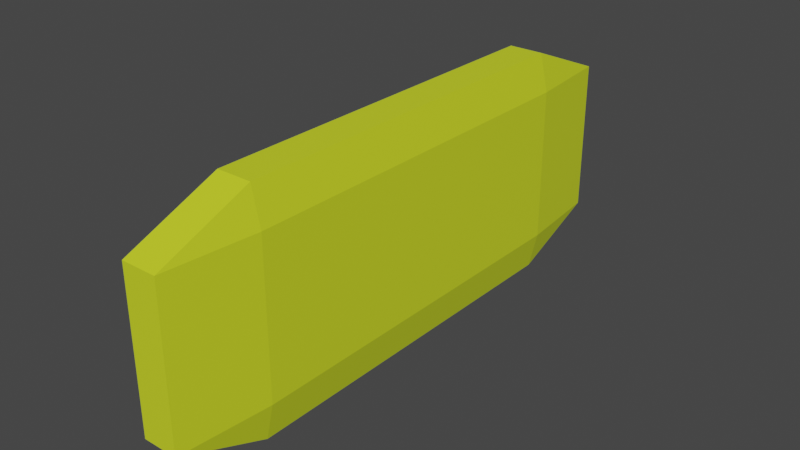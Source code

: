 # Source: blend.blend  (saved by Blender 3.6.13; exported with 4.5.12 LTS)
import bpy
from mathutils import Matrix  # noqa: F401  (used for matrix-valued properties, if any)

bpy.ops.wm.read_factory_settings(use_empty=True)
scene = bpy.context.scene
scene.name = 'Scene'

# ---- materials (node trees are filled in below, after node groups)
mat_x = bpy.data.materials.new('Материал')
mat_x.use_transparent_shadow = False

# ---- node groups
ng_auto_smooth = bpy.data.node_groups.new('Auto Smooth', 'GeometryNodeTree')
_s = ng_auto_smooth.interface.new_socket(name='Geometry', in_out='OUTPUT', socket_type='NodeSocketGeometry')
_s = ng_auto_smooth.interface.new_socket(name='Geometry', in_out='INPUT', socket_type='NodeSocketGeometry')
_s = ng_auto_smooth.interface.new_socket(name='Angle', in_out='INPUT', socket_type='NodeSocketFloat')
_s.subtype = 'ANGLE'
_s.min_value = 0.0
_s.max_value = 3.142
ng_auto_smooth.is_modifier = True
_N = ng_auto_smooth.nodes; _L = ng_auto_smooth.links
n0 = _N.new('NodeGroupOutput'); n0.name = 'Group Output'; n0.location = (480, -100)
n1 = _N.new('NodeGroupInput'); n1.name = 'Group Input'; n1.location = (-420, -300)
n2 = _N.new('NodeGroupInput'); n2.name = 'Group Input.001'; n2.location = (-60, -100)
n3 = _N.new('GeometryNodeSetShadeSmooth'); n3.name = 'Set Shade Smooth'; n3.location = (120, -100)
n3.domain = 'EDGE'
n4 = _N.new('GeometryNodeSetShadeSmooth'); n4.name = 'Set Shade Smooth.001'; n4.location = (300, -100)
n5 = _N.new('GeometryNodeInputMeshEdgeAngle'); n5.name = 'Edge Angle'; n5.location = (-420, -220)
n6 = _N.new('GeometryNodeInputEdgeSmooth'); n6.name = 'Is Edge Smooth'; n6.location = (-60, -160)
n7 = _N.new('GeometryNodeInputShadeSmooth'); n7.name = 'Is Face Smooth'; n7.location = (-240, -340)
n8 = _N.new('FunctionNodeBooleanMath'); n8.name = 'Boolean Math'; n8.location = (-60, -220)
n9 = _N.new('FunctionNodeCompare'); n9.name = 'Compare'; n9.location = (-240, -180)
n9.operation = 'LESS_EQUAL'
_L.new(n5.outputs[0], n9.inputs[0])
_L.new(n4.outputs[0], n0.inputs[0])
_L.new(n1.outputs[1], n9.inputs[1])
_L.new(n9.outputs[0], n8.inputs[0])
_L.new(n7.outputs[0], n8.inputs[1])
_L.new(n2.outputs[0], n3.inputs[0])
_L.new(n6.outputs[0], n3.inputs[1])
_L.new(n3.outputs[0], n4.inputs[0])
_L.new(n8.outputs[0], n3.inputs[2])
n0.is_active_output = True

# ---- material node trees
mat_x.use_nodes = True; mat_x.node_tree.nodes.clear()
_N = mat_x.node_tree.nodes; _L = mat_x.node_tree.links
n0 = _N.new('ShaderNodeBsdfPrincipled'); n0.name = 'Принципиальный BSDF'; n0.location = (10, 300)
n0.distribution = 'GGX'
n0.subsurface_method = 'RANDOM_WALK_SKIN'
n0.inputs[0].default_value = (0.6603, 0.8, 0.02145, 1.0)
n0.inputs[3].default_value = 1.45
n0.inputs[27].default_value = (0.0, 0.0, 0.0, 1.0)
n0.inputs[28].default_value = 1.0
n1 = _N.new('ShaderNodeOutputMaterial'); n1.name = 'Вывод материала'; n1.location = (300, 300)
_L.new(n0.outputs[0], n1.inputs[0])
n1.is_active_output = True

# ---- world
world_world = bpy.data.worlds.new('World'); scene.world = world_world
world_world.use_nodes = True; world_world.node_tree.nodes.clear()
_N = world_world.node_tree.nodes; _L = world_world.node_tree.links
n0 = _N.new('ShaderNodeOutputWorld'); n0.name = 'World Output'; n0.location = (300, 300)
n1 = _N.new('ShaderNodeBackground'); n1.name = 'Background'; n1.location = (10, 300)
n1.inputs[0].default_value = (0.05088, 0.05088, 0.05088, 1.0)
_L.new(n1.outputs[0], n0.inputs[0])
n0.is_active_output = True
world_world.color = (0.05088, 0.05088, 0.05088)
world_world.use_sun_shadow = False
world_world.sun_shadow_jitter_overblur = 0.0

# ---- meshes
me_cube = bpy.data.meshes.new('Cube')
me_cube.from_pydata([(0.6728, 1.0, 0.6728), (0.6728, 0.6728, 1.0), (1.0, 0.6728, 0.6728), (0.6728, 0.6728, -1.0), (0.6728, 1.0, -0.6728), (1.0, 0.6728, -0.6728), (1.0, -0.6728, 0.6728), (0.6728, -0.6728, 1.0), (0.6728, -1.0, 0.6728), (1.0, -0.6728, -0.6728), (0.6728, -1.0, -0.6728), (0.6728, -0.6728, -1.0), (-0.6728, 1.0, 0.6728), (-1.0, 0.6728, 0.5428), (-0.6728, 0.6728, 1.0), (-1.0, 0.6728, -0.5428), (-0.6728, 1.0, -0.6728), (-0.6728, 0.6728, -1.0), (-1.0, -0.6728, 0.5428), (-0.6728, -1.0, 0.6728), (-0.6728, -0.6728, 1.0), (-0.6728, -0.6728, -1.0), (-0.6728, -1.0, -0.6728), (-1.0, -0.6728, -0.5428)], [], [(17, 3, 11, 21), (23, 18, 13, 15), (10, 8, 19, 22), (1, 14, 20, 7), (5, 2, 6, 9), (0, 1, 2), (3, 4, 5), (6, 7, 8), (9, 10, 11), (12, 13, 14), (15, 16, 17), (18, 19, 20), (21, 22, 23), (17, 21, 23, 15), (3, 17, 16, 4), (2, 5, 4, 0), (22, 19, 18, 23), (8, 10, 9, 6), (12, 16, 15, 13), (7, 20, 19, 8), (1, 7, 6, 2), (21, 11, 10, 22), (20, 14, 13, 18), (14, 1, 0, 12), (11, 3, 5, 9), (16, 12, 0, 4)])
_uv = me_cube.uv_layers.new(name='UVMap')
_uv.uv.foreach_set('vector', [0.1659, 0.5409, 0.3341, 0.5409, 0.3341, 0.7091, 0.1659, 0.7091, 0.4159, 0.0409, 0.5841, 0.0409, 0.5841, 0.2091, 0.4159, 0.2091, 0.4159, 0.7909, 0.5841, 0.7909, 0.5841, 0.9591, 0.4159, 0.9591, 0.6659, 0.5409, 0.8341, 0.5409, 0.8341, 0.7091, 0.6659, 0.7091, 0.4159, 0.5409, 0.5841, 0.5409, 0.5841, 0.7091, 0.4159, 0.7091, 0.5841, 0.4591, 0.625, 0.4591, 0.5841, 0.5, 0.3341, 0.5409, 0.3341, 0.5, 0.375, 0.5409, 0.5841, 0.75, 0.625, 0.7909, 0.5841, 0.7909, 0.375, 0.7091, 0.3341, 0.75, 0.3341, 0.7091, 0.5841, 0.25, 0.5841, 0.2091, 0.625, 0.2091, 0.125, 0.5409, 0.1659, 0.5, 0.1659, 0.5409, 0.5841, 0.0409, 0.5841, 0.0, 0.625, 0.0409, 0.1659, 0.7091, 0.1659, 0.75, 0.125, 0.7091, 0.1659, 0.5409, 0.1659, 0.7091, 0.125, 0.7091, 0.125, 0.5409, 0.3341, 0.5409, 0.1659, 0.5409, 0.1659, 0.5, 0.3341, 0.5, 0.5841, 0.5409, 0.4159, 0.5409, 0.4159, 0.4591, 0.5841, 0.4591, 0.4159, 0.0, 0.5841, 0.0, 0.5841, 0.0409, 0.4159, 0.0409, 0.5841, 0.7909, 0.4159, 0.7909, 0.4159, 0.7091, 0.5841, 0.7091, 0.5841, 0.2909, 0.4159, 0.2909, 0.4159, 0.2091, 0.5841, 0.2091, 0.625, 0.7909, 0.625, 0.9591, 0.5841, 0.9591, 0.5841, 0.7909, 0.6659, 0.5409, 0.6659, 0.7091, 0.5841, 0.7091, 0.5841, 0.5409, 0.1659, 0.7091, 0.3341, 0.7091, 0.3341, 0.75, 0.1659, 0.75, 0.625, 0.0409, 0.625, 0.2091, 0.5841, 0.2091, 0.5841, 0.0409, 0.625, 0.2909, 0.625, 0.4591, 0.5841, 0.4591, 0.5841, 0.2909, 0.3341, 0.7091, 0.3341, 0.5409, 0.4159, 0.5409, 0.4159, 0.7091, 0.4159, 0.2909, 0.5841, 0.2909, 0.5841, 0.4591, 0.4159, 0.4591])
me_cube.materials.append(mat_x)
me_cube.use_mirror_vertex_groups = False
me_cube.update()

# ---- objects
ob_cube = bpy.data.objects.new('Cube', me_cube)

# ---- transforms, parenting, visibility, modifiers, constraints
ob_cube.location = (0.0, 0.0, 0.0)
ob_cube.scale = (0.2013, 2.179, 0.8933)
ob_cube.lock_rotations_4d = False
ob_cube.empty_display_type = 'ARROWS'
ob_cube.lineart.crease_threshold = 0.0
_m = ob_cube.modifiers.new('Auto Smooth', 'NODES')
_m.node_group = ng_auto_smooth
_gi = [s.identifier for s in ng_auto_smooth.interface.items_tree if s.item_type == 'SOCKET' and s.in_out == 'INPUT']
_m[_gi[1]] = 0.5236  # Angle

# ---- collection membership
scene.collection.objects.link(ob_cube)

# ---- scene / render settings (as saved in the file)
scene.frame_start = 1; scene.frame_end = 250; scene.frame_set(1)
scene.render.engine = 'BLENDER_EEVEE_NEXT'
scene.cycles.sampling_pattern = 'TABULATED_SOBOL'
scene.view_settings.view_transform = 'Filmic'
bpy.context.view_layer.update()

# ---- added for rendering (the .blend has no active camera and no usable light): camera, sun
cam_auto = bpy.data.cameras.new('AutoCamera')
cam_auto.lens = 50.0
cam_auto.sensor_width = 36.0
cam_auto.clip_end = 1000.0
ob_auto_camera = bpy.data.objects.new('AutoCamera', cam_auto)
scene.collection.objects.link(ob_auto_camera)
ob_auto_camera.location = (4.37382, -5.24858, 3.49905)
ob_auto_camera.rotation_euler = (1.09748, -7.21219e-08, 0.694738)
scene.camera = ob_auto_camera
light_auto_sun = bpy.data.lights.new('AutoSun', 'SUN')
light_auto_sun.energy = 3.0
light_auto_sun.angle = 0.0523599
ob_auto_sun = bpy.data.objects.new('AutoSun', light_auto_sun)
scene.collection.objects.link(ob_auto_sun)
ob_auto_sun.rotation_euler = (0.872665, 0.174533, 0.523599)
bpy.context.view_layer.update()
